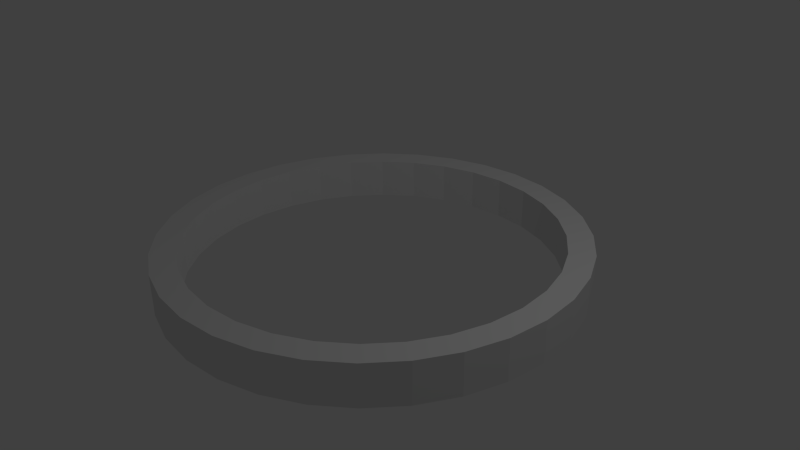 # Source: circle2.blend  (saved by Blender 2.75.0; exported with 4.5.12 LTS)
import bpy
from mathutils import Matrix  # noqa: F401  (used for matrix-valued properties, if any)

bpy.ops.wm.read_factory_settings(use_empty=True)
scene = bpy.context.scene
scene.name = 'Scene'

# ---- collections
col_collection_1 = bpy.data.collections.new('Collection 1'); scene.collection.children.link(col_collection_1)

# ---- world
world_world = bpy.data.worlds.new('World'); scene.world = world_world
world_world.color = (0.05088, 0.05088, 0.05088)
world_world.use_sun_shadow = False
world_world.sun_shadow_jitter_overblur = 0.0
world_world.cycles.sampling_method = 'MANUAL'
world_world.cycles.sample_map_resolution = 256

# ---- cameras
cam_camera = bpy.data.cameras.new('Camera')
cam_camera.clip_end = 100.0
cam_camera.lens = 35.0
cam_camera.sensor_width = 32.0
cam_camera.sensor_height = 18.0
cam_camera.ortho_scale = 7.314
cam_camera.dof.focus_distance = 0.0
cam_camera.dof.aperture_fstop = 128.0

# ---- lights
light_lamp = bpy.data.lights.new('Lamp', 'POINT')
light_lamp.transmission_factor = 0.0
light_lamp.cutoff_distance = 30.0
light_lamp.energy = 100.0
light_lamp.shadow_buffer_clip_start = 1.001
light_lamp.shadow_soft_size = 0.1
light_lamp.shadow_maximum_resolution = 0.006
light_lamp.use_absolute_resolution = True
light_lamp.cycles.use_multiple_importance_sampling = False

# ---- meshes
me_cylinder = bpy.data.meshes.new('Cylinder')
me_cylinder.from_pydata([(-2.98e-08, 1.0, -1.0), (-2.98e-08, 1.0, 1.0), (0.1951, 0.9808, 1.0), (0.1951, 0.9808, -1.0), (0.3827, 0.9239, -1.0), (0.5556, 0.8315, -1.0), (0.7071, 0.7071, -1.0), (0.8315, 0.5556, -1.0), (0.9239, 0.3827, -1.0), (0.9808, 0.1951, -1.0), (1.0, 7.451e-08, -1.0), (0.9808, -0.1951, -1.0), (0.9239, -0.3827, -1.0), (0.8218, -0.3018, -1.0), (0.8613, -0.1713, -1.0), (0.8782, 6.63e-08, -1.0), (0.8613, 0.1713, -1.0), (0.8114, 0.3361, -1.0), (0.7302, 0.4879, -1.0), (0.621, 0.621, -1.0), (0.4879, 0.7302, -1.0), (0.3361, 0.8114, -1.0), (0.1713, 0.8613, -1.0), (0.0, 0.8782, -1.0), (-0.1713, 0.8613, -1.0), (-0.3361, 0.8114, -1.0), (-0.4879, 0.7302, -1.0), (-0.621, 0.621, -1.0), (-0.7302, 0.4879, -1.0), (-0.8114, 0.3361, -1.0), (-0.8613, 0.1713, -1.0), (-0.8782, 8.493e-07, -1.0), (-1.0, 9.686e-07, -1.0), (-0.9808, 0.1951, -1.0), (-0.9239, 0.3827, -1.0), (-0.8315, 0.5556, -1.0), (-0.7071, 0.7071, -1.0), (-0.5556, 0.8315, -1.0), (-0.3827, 0.9239, -1.0), (-0.1951, 0.9808, -1.0), (-0.1951, 0.9808, 1.0), (-0.1458, 0.8639, 1.0), (0.0, 0.8782, 1.0), (0.1713, 0.8613, 1.0), (0.3361, 0.8114, 1.0), (0.4879, 0.7302, 1.0), (0.621, 0.621, 1.0), (0.7302, 0.4879, 1.0), (0.8114, 0.3361, 1.0), (0.8613, 0.1713, 1.0), (0.8782, 6.63e-08, 1.0), (0.8613, -0.1713, 1.0), (0.8114, -0.3361, 1.0), (0.7302, -0.4879, 1.0), (0.621, -0.621, 1.0), (0.4879, -0.7302, 1.0), (0.3361, -0.8114, 1.0), (0.1713, -0.8613, 1.0), (-2.906e-07, -0.8782, 1.0), (-3.278e-07, -1.0, 1.0), (0.1951, -0.9808, 1.0), (0.3827, -0.9239, 1.0), (0.5556, -0.8315, 1.0), (0.7071, -0.7071, 1.0), (0.8315, -0.5556, 1.0), (0.9239, -0.3827, 1.0), (0.9808, -0.1951, 1.0), (1.0, 7.451e-08, 1.0), (0.9808, 0.1951, 1.0), (0.9239, 0.3827, 1.0), (0.8315, 0.5556, 1.0), (0.7071, 0.7071, 1.0), (0.5556, 0.8315, 1.0), (0.3827, 0.9239, 1.0), (0.8315, -0.5556, -1.0), (0.7071, -0.7071, -1.0), (0.5556, -0.8315, -1.0), (0.3827, -0.9239, -1.0), (0.1951, -0.9808, -1.0), (-3.278e-07, -1.0, -1.0), (-0.1951, -0.9808, -1.0), (-0.3827, -0.9239, -1.0), (-0.5556, -0.8315, -1.0), (-0.7071, -0.7071, -1.0), (-0.8315, -0.5556, -1.0), (-0.9239, -0.3827, -1.0), (-0.9808, -0.1951, -1.0), (-0.8613, -0.1713, -1.0), (-0.8114, -0.3361, -1.0), (-0.7302, -0.4879, -1.0), (-0.621, -0.621, -1.0), (-0.4879, -0.7302, -1.0), (-0.3361, -0.8114, -1.0), (-0.1713, -0.8613, -1.0), (-2.862e-07, -0.8782, -1.0), (0.1713, -0.8613, -1.0), (0.3361, -0.8114, -1.0), (0.4879, -0.7302, -1.0), (0.621, -0.621, -1.0), (0.7302, -0.4879, -1.0), (0.8114, -0.3361, -1.0), (-1.0, 9.686e-07, 1.0), (-0.9808, 0.1951, 1.0), (-0.9239, 0.3827, 1.0), (-0.8315, 0.5556, 1.0), (-0.7071, 0.7071, 1.0), (-0.5556, 0.8315, 1.0), (-0.3827, 0.9239, 1.0), (-0.1713, -0.8613, 1.0), (-0.3361, -0.8114, 1.0), (-0.4879, -0.7302, 1.0), (-0.621, -0.621, 1.0), (-0.7302, -0.4879, 1.0), (-0.8114, -0.3361, 1.0), (-0.8613, -0.1713, 1.0), (-0.8782, 8.48e-07, 1.0), (-0.8613, 0.1713, 1.0), (-0.8114, 0.3361, 1.0), (-0.7302, 0.4879, 1.0), (-0.621, 0.621, 1.0), (-0.4879, 0.7302, 1.0), (-0.3361, 0.8114, 1.0), (-0.1713, 0.8613, 1.0), (-0.9808, -0.1951, 1.0), (-0.9239, -0.3827, 1.0), (-0.8315, -0.5556, 1.0), (-0.7071, -0.7071, 1.0), (-0.5556, -0.8315, 1.0), (-0.3827, -0.9239, 1.0), (-0.1951, -0.9808, 1.0)], [], [(0, 1, 2, 3), (0, 3, 4, 5, 6, 7, 8, 9, 10, 11, 12, 13, 14, 15, 16, 17, 18, 19, 20, 21, 22, 23, 24, 25, 26, 27, 28, 29, 30, 31, 32, 33, 34, 35, 36, 37, 38, 39), (39, 40, 1, 0), (1, 40, 41, 42, 43, 44, 45, 46, 47, 48, 49, 50, 51, 52, 53, 54, 55, 56, 57, 58, 59, 60, 61, 62, 63, 64, 65, 66, 67, 68, 69, 70, 71, 72, 73, 2), (3, 2, 73, 4), (4, 73, 72, 5), (5, 72, 71, 6), (6, 71, 70, 7), (7, 70, 69, 8), (8, 69, 68, 9), (9, 68, 67, 10), (10, 67, 66, 11), (11, 66, 65, 12), (12, 74, 75, 76, 77, 78, 79, 80, 81, 82, 83, 84, 85, 86, 32, 31, 87, 88, 89, 90, 91, 92, 93, 94, 95, 96, 97, 98, 99, 100, 13), (32, 101, 102, 33), (33, 102, 103, 34), (34, 103, 104, 35), (35, 104, 105, 36), (36, 105, 106, 37), (37, 106, 107, 38), (38, 107, 40, 39), (59, 58, 108, 109, 110, 111, 112, 113, 114, 115, 116, 117, 118, 119, 120, 121, 122, 41, 40, 107, 106, 105, 104, 103, 102, 101, 123, 124, 125, 126, 127, 128, 129), (78, 60, 59, 79), (77, 61, 60, 78), (76, 62, 61, 77), (75, 63, 62, 76), (74, 64, 63, 75), (12, 65, 64, 74), (79, 59, 129, 80), (80, 129, 128, 81), (81, 128, 127, 82), (82, 127, 126, 83), (83, 126, 125, 84), (84, 125, 124, 85), (85, 124, 123, 86), (86, 123, 101, 32), (23, 22, 43, 42), (24, 23, 42, 41, 122), (22, 21, 44, 43), (25, 24, 122, 121), (21, 20, 45, 44), (26, 25, 121, 120), (20, 19, 46, 45), (27, 26, 120, 119), (19, 18, 47, 46), (28, 27, 119, 118), (18, 17, 48, 47), (29, 28, 118, 117), (17, 16, 49, 48), (30, 29, 117, 116), (16, 15, 50, 49), (31, 30, 116, 115), (15, 14, 51, 50), (87, 31, 115, 114), (14, 13, 100, 52, 51), (88, 87, 114, 113), (100, 99, 53, 52), (89, 88, 113, 112), (99, 98, 54, 53), (90, 89, 112, 111), (98, 97, 55, 54), (91, 90, 111, 110), (97, 96, 56, 55), (92, 91, 110, 109), (96, 95, 57, 56), (93, 92, 109, 108), (95, 94, 58, 57), (94, 93, 108, 58)])
me_cylinder.use_remesh_preserve_volume = False
me_cylinder.use_remesh_preserve_attributes = False
me_cylinder.use_mirror_vertex_groups = False
me_cylinder.update()

# ---- objects
ob_cylinder = bpy.data.objects.new('Cylinder', me_cylinder)
ob_lamp = bpy.data.objects.new('Lamp', light_lamp)
ob_camera = bpy.data.objects.new('Camera', cam_camera)

# ---- transforms, parenting, visibility, modifiers, constraints
ob_cylinder.location = (0.0, 0.0, 0.0)
ob_cylinder.scale = (2.786, 2.786, 0.2769)
ob_cylinder.lineart.crease_threshold = 0.0
ob_lamp.location = (4.076, 1.005, 5.904)
ob_lamp.rotation_euler = (0.6503, 0.05522, 1.866)
ob_lamp.lock_rotations_4d = False
ob_lamp.empty_display_type = 'ARROWS'
ob_lamp.color = (0.0, 0.0, 0.0, 0.0)
ob_lamp.lineart.crease_threshold = 0.0
ob_camera.location = (7.481, -6.508, 5.344)
ob_camera.rotation_euler = (1.109, 0.01082, 0.8149)
ob_camera.lock_rotations_4d = False
ob_camera.empty_display_type = 'ARROWS'
ob_camera.color = (0.0, 0.0, 0.0, 0.0)
ob_camera.display_type = 'WIRE'
ob_camera.lineart.crease_threshold = 0.0

# ---- collection membership
col_collection_1.objects.link(ob_cylinder)
col_collection_1.objects.link(ob_lamp)
col_collection_1.objects.link(ob_camera)

# ---- scene / render settings (as saved in the file)
scene.camera = ob_camera
scene.frame_start = 1; scene.frame_end = 250; scene.frame_set(1)
scene.render.engine = 'BLENDER_EEVEE_NEXT'
scene.render.resolution_percentage = 50
scene.render.dither_intensity = 0.0
scene.cycles.use_denoising = False
scene.cycles.samples = 10
scene.cycles.sampling_pattern = 'TABULATED_SOBOL'
scene.cycles.light_sampling_threshold = 0.0
scene.cycles.use_adaptive_sampling = False
scene.cycles.use_light_tree = False
scene.cycles.blur_glossy = 0.0
scene.cycles.pixel_filter_type = 'GAUSSIAN'
scene.cycles.sample_clamp_indirect = 0.0
scene.view_settings.view_transform = 'Standard'
bpy.context.view_layer.update()
